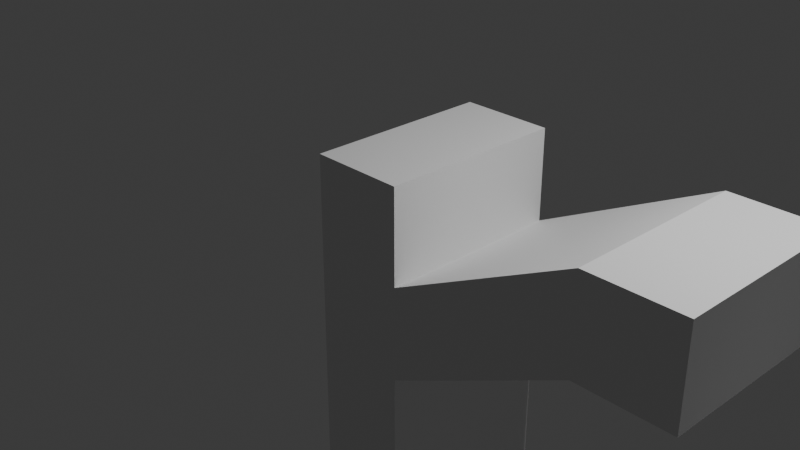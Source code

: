 # Source: rpa_intro_reel.blend  (saved by Blender 4.5.61; exported with 4.5.12 LTS)
import bpy
from mathutils import Matrix  # noqa: F401  (used for matrix-valued properties, if any)

bpy.ops.wm.read_factory_settings(use_empty=True)
scene = bpy.context.scene
scene.name = 'Scene'

# ---- collections
col_collection = bpy.data.collections.new('Collection'); scene.collection.children.link(col_collection)

# ---- materials (node trees are filled in below, after node groups)
mat_material = bpy.data.materials.new('Material')
mat_material.alpha_threshold = 0.0
mat_material.roughness = 0.5
mat_material.line_color = (0.0, 0.0, 0.0, 1.0)

# ---- material node trees
mat_material.use_nodes = True; mat_material.node_tree.nodes.clear()
_N = mat_material.node_tree.nodes; _L = mat_material.node_tree.links
n0 = _N.new('ShaderNodeOutputMaterial'); n0.name = 'Material Output'; n0.location = (200, 100)
n1 = _N.new('ShaderNodeBsdfPrincipled'); n1.name = 'Principled BSDF'; n1.location = (-200, 100)
n1.inputs[3].default_value = 1.45
_L.new(n1.outputs[0], n0.inputs[0])
n0.is_active_output = True

# ---- world
world_world = bpy.data.worlds.new('World'); scene.world = world_world
world_world.use_nodes = True; world_world.node_tree.nodes.clear()
_N = world_world.node_tree.nodes; _L = world_world.node_tree.links
n0 = _N.new('ShaderNodeOutputWorld'); n0.name = 'World Output'; n0.location = (200, 100)
n1 = _N.new('ShaderNodeBackground'); n1.name = 'Background'; n1.location = (-200, 100)
n1.inputs[0].default_value = (0.05088, 0.05088, 0.05088, 1.0)
_L.new(n1.outputs[0], n0.inputs[0])
n0.is_active_output = True
world_world.color = (0.05088, 0.05088, 0.05088)
world_world.sun_shadow_jitter_overblur = 0.0

# ---- cameras
cam_camera = bpy.data.cameras.new('Camera')
cam_camera.clip_end = 100.0
cam_camera.ortho_scale = 7.314

# ---- lights
light_light = bpy.data.lights.new('Light', 'POINT')
light_light.energy = 1000.0
light_light.shadow_soft_size = 0.1

# ---- meshes
me_cube = bpy.data.meshes.new('Cube')
me_cube.from_pydata([(1.0, 1.0, 1.0), (1.0, 1.0, -1.0), (1.0, -1.0, 1.0), (1.0, -1.0, -1.0), (1.0, 1.0, -1.0), (1.0, -1.0, -1.0), (1.0, 1.0, -1.0), (1.0, -1.0, -1.0), (1.0, 1.0, -4.0), (1.0, -1.0, -4.0), (1.0, -1.0, -2.5), (1.0, 1.0, -2.5), (1.0, 1.0, 0.0), (1.0, -1.0, 0.0), (3.0, 1.0, 1.0), (3.0, 1.0, 0.0), (3.0, -1.0, 1.0), (3.0, -1.0, 0.0), (4.0, 1.0, 1.0), (4.0, 1.0, 0.0), (4.0, -1.0, 1.0), (4.0, -1.0, 0.0), (2.0, -1.0, -0.5), (2.0, -1.0, 0.5), (2.0, 1.0, 0.5), (2.0, 1.0, -0.5), (0.0, 1.0, -1.0), (0.0, -1.0, 1.0), (0.0, -1.0, -1.0), (0.0, 1.0, 1.0), (0.0, 1.0, -1.0), (0.0, -1.0, -1.0), (0.0, 1.0, -1.0), (0.0, -1.0, -1.0), (0.0, 1.0, -4.0), (0.0, -1.0, -4.0), (0.0, -1.0, -2.5), (0.0, 1.0, -2.5), (0.0, 1.0, 0.0), (0.0, -1.0, 0.0)], [], [(12, 0, 2, 13), (38, 29, 0, 12), (30, 4, 6, 32), (1, 3, 5, 4), (26, 1, 4, 30), (11, 10, 9, 8), (4, 5, 7, 6), (34, 8, 9, 35), (37, 11, 8, 34), (32, 6, 11, 37), (6, 7, 10, 11), (26, 38, 12, 1), (23, 22, 17, 16), (17, 15, 19, 21), (25, 24, 14, 15), (22, 25, 15, 17), (24, 23, 16, 14), (19, 18, 20, 21), (15, 14, 18, 19), (14, 16, 20, 18), (16, 17, 21, 20), (12, 13, 23, 24), (3, 1, 25, 22), (1, 12, 24, 25), (13, 3, 22, 23), (3, 13, 39, 28), (7, 33, 36, 10), (10, 36, 35, 9), (5, 31, 33, 7), (3, 28, 31, 5), (28, 39, 27, 29, 38, 26, 30, 32, 37, 34, 35, 36, 33, 31), (13, 2, 27, 39), (0, 29, 27, 2)])
_uv = me_cube.uv_layers.new(name='UVMap')
_uv.uv.foreach_set('vector', [0.5, 0.5, 0.625, 0.5, 0.625, 0.75, 0.5, 0.75, 0.5, 0.375, 0.625, 0.375, 0.625, 0.5, 0.5, 0.5, 0.375, 0.375, 0.375, 0.5, 0.375, 0.5, 0.375, 0.375, 0.375, 0.5, 0.375, 0.75, 0.375, 0.75, 0.375, 0.5, 0.375, 0.375, 0.375, 0.5, 0.375, 0.5, 0.375, 0.375, 0.375, 0.5, 0.375, 0.75, 0.375, 0.75, 0.375, 0.5, 0.375, 0.5, 0.375, 0.75, 0.375, 0.75, 0.375, 0.5, 0.25, 0.5, 0.375, 0.5, 0.375, 0.75, 0.25, 0.75, 0.375, 0.375, 0.375, 0.5, 0.375, 0.5, 0.375, 0.375, 0.375, 0.375, 0.375, 0.5, 0.375, 0.5, 0.375, 0.375, 0.375, 0.5, 0.375, 0.75, 0.375, 0.75, 0.375, 0.5, 0.375, 0.375, 0.5, 0.375, 0.5, 0.5, 0.375, 0.5, 0.5, 0.75, 0.375, 0.75, 0.375, 0.75, 0.5, 0.75, 0.375, 0.75, 0.375, 0.5, 0.375, 0.5, 0.375, 0.75, 0.375, 0.5, 0.5, 0.5, 0.5, 0.5, 0.375, 0.5, 0.375, 0.75, 0.375, 0.5, 0.375, 0.5, 0.375, 0.75, 0.5, 0.5, 0.5, 0.75, 0.5, 0.75, 0.5, 0.5, 0.375, 0.5, 0.5, 0.5, 0.5, 0.75, 0.375, 0.75, 0.375, 0.5, 0.5, 0.5, 0.5, 0.5, 0.375, 0.5, 0.5, 0.5, 0.5, 0.75, 0.5, 0.75, 0.5, 0.5, 0.5, 0.75, 0.375, 0.75, 0.375, 0.75, 0.5, 0.75, 0.5, 0.5, 0.5, 0.75, 0.5, 0.75, 0.5, 0.5, 0.375, 0.75, 0.375, 0.5, 0.375, 0.5, 0.375, 0.75, 0.375, 0.5, 0.5, 0.5, 0.5, 0.5, 0.375, 0.5, 0.5, 0.75, 0.375, 0.75, 0.375, 0.75, 0.5, 0.75, 0.375, 0.75, 0.5, 0.75, 0.5, 0.875, 0.375, 0.875, 0.375, 0.75, 0.375, 0.875, 0.375, 0.875, 0.375, 0.75, 0.375, 0.75, 0.375, 0.875, 0.375, 0.875, 0.375, 0.75, 0.375, 0.75, 0.375, 0.875, 0.375, 0.875, 0.375, 0.75, 0.375, 0.75, 0.375, 0.875, 0.375, 0.875, 0.375, 0.75, 0.375, 0.875, 0.5, 0.875, 0.75, 0.75, 0.625, 0.375, 0.5, 0.375, 0.375, 0.375, 0.375, 0.375, 0.375, 0.375, 0.375, 0.375, 0.25, 0.5, 0.375, 0.875, 0.375, 0.875, 0.375, 0.875, 0.375, 0.875, 0.5, 0.75, 0.625, 0.75, 0.625, 0.875, 0.5, 0.875, 0.625, 0.5, 0.75, 0.5, 0.75, 0.75, 0.625, 0.75])
me_cube.materials.append(mat_material)
me_cube.use_mirror_vertex_groups = False
me_cube.update()
me_cube_001 = bpy.data.meshes.new('Cube.001')
me_cube_001.from_pydata([(1.0, 1.0, 1.0), (1.0, 1.0, -1.0), (1.0, -1.0, 1.0), (1.0, -1.0, -1.0), (1.0, 1.0, -1.0), (1.0, -1.0, -1.0), (1.0, 1.0, -1.0), (1.0, -1.0, -1.0), (1.0, 1.0, -4.0), (1.0, -1.0, -4.0), (1.0, -1.0, -2.5), (1.0, 1.0, -2.5), (1.0, 1.0, 0.0), (1.0, -1.0, 0.0), (3.0, 1.0, 1.0), (3.0, 1.0, 0.0), (3.0, -1.0, 1.0), (3.0, -1.0, 0.0), (4.0, 1.0, 1.0), (4.0, 1.0, 0.0), (4.0, -1.0, 1.0), (4.0, -1.0, 0.0), (2.0, -1.0, -0.5), (2.0, -1.0, 0.5), (2.0, 1.0, 0.5), (2.0, 1.0, -0.5), (0.0, 1.0, -1.0), (0.0, -1.0, 1.0), (0.0, -1.0, -1.0), (0.0, 1.0, 1.0), (0.0, 1.0, -1.0), (0.0, -1.0, -1.0), (0.0, 1.0, -1.0), (0.0, -1.0, -1.0), (0.0, 1.0, -4.0), (0.0, -1.0, -4.0), (0.0, -1.0, -2.5), (0.0, 1.0, -2.5), (0.0, 1.0, 0.0), (0.0, -1.0, 0.0), (5.0, 1.0, 1.0), (5.0, 1.0, 0.0), (5.0, -1.0, 1.0), (5.0, -1.0, 0.0), (7.0, 1.0, 0.0), (7.142, 1.0, -1.0), (7.0, -1.0, 0.0), (7.142, -1.0, -1.0), (6.032, 1.0, -0.5), (6.032, -1.0, -0.5), (6.0, 1.0, 0.5), (6.0, -1.0, 0.5), (7.0, 1.0, 0.0), (7.142, 1.0, -1.0), (7.0, -1.0, 0.0), (7.142, -1.0, -1.0), (0.0, -1.0, -7.0), (1.0, -1.0, -7.0), (1.0, 1.0, -7.0), (0.0, 1.0, -7.0), (0.0, -1.0, -5.0), (0.0, -1.0, -6.0), (1.0, -1.0, -6.0), (1.0, -1.0, -5.0), (1.0, 1.0, -5.0), (1.0, 1.0, -6.0), (0.0, 1.0, -6.0), (0.0, 1.0, -5.0), (0.0, -1.0, -8.0), (1.0, -1.0, -8.0), (1.0, 1.0, -8.0), (0.0, 1.0, -8.0), (0.0, -1.0, -9.0), (1.0, -1.0, -9.0), (1.0, 1.0, -9.0), (0.0, 1.0, -9.0), (1.0, -1.0, -3.25), (1.0, 1.0, -3.25), (0.0, -1.0, -3.25), (0.0, 1.0, -3.25), (3.0, -1.0, -5.0), (3.0, 1.0, -5.0), (3.0, -1.0, -4.25), (3.0, 1.0, -4.25), (5.0, -1.0, -5.0), (5.0, 1.0, -5.0), (5.0, -1.0, -4.25), (5.0, 1.0, -4.25), (4.0, -1.0, -5.0), (4.0, -1.0, -4.25), (4.0, 1.0, -4.25), (4.0, 1.0, -5.0), (7.0, -1.0, -4.0), (7.0, 1.0, -4.0), (7.142, -1.0, -3.25), (7.142, 1.0, -3.25), (6.032, 1.0, -3.75), (6.0, 1.0, -4.5), (6.0, -1.0, -4.5), (6.032, -1.0, -3.75), (6.35, 1.0, -2.125), (7.35, 1.0, -2.125), (7.35, -1.0, -2.125), (6.35, -1.0, -2.125), (6.35, 1.0, -1.312), (7.35, 1.0, -1.562), (7.35, -1.0, -1.562), (6.35, -1.0, -1.312), (7.35, -1.0, -1.562), (7.35, 1.0, -1.562), (6.35, 1.0, -2.938), (7.35, 1.0, -2.688), (7.35, -1.0, -2.688), (6.35, -1.0, -2.938)], [], [(12, 0, 2, 13), (38, 29, 0, 12), (30, 4, 6, 32), (1, 3, 5, 4), (26, 1, 4, 30), (77, 76, 82, 83), (4, 5, 7, 6), (62, 61, 56, 57), (79, 77, 8, 34), (32, 6, 11, 37), (6, 7, 10, 11), (26, 38, 12, 1), (23, 22, 17, 16), (17, 15, 19, 21), (25, 24, 14, 15), (22, 25, 15, 17), (24, 23, 16, 14), (21, 19, 41, 43), (15, 14, 18, 19), (14, 16, 20, 18), (16, 17, 21, 20), (12, 13, 23, 24), (3, 1, 25, 22), (1, 12, 24, 25), (13, 3, 22, 23), (3, 13, 39, 28), (7, 33, 36, 10), (76, 78, 35, 9), (5, 31, 33, 7), (3, 28, 31, 5), (78, 79, 34, 35), (13, 2, 27, 39), (0, 29, 27, 2), (19, 18, 40, 41), (18, 20, 42, 40), (20, 21, 43, 42), (45, 44, 52, 53), (48, 50, 44, 45), (50, 51, 46, 44), (51, 49, 47, 46), (42, 43, 49, 51), (40, 42, 51, 50), (41, 40, 50, 48), (43, 41, 48, 49), (53, 52, 54, 55), (44, 46, 54, 52), (46, 47, 55, 54), (47, 45, 53, 55), (56, 59, 71, 68), (66, 65, 58, 59), (61, 66, 59, 56), (65, 62, 57, 58), (8, 9, 63, 64), (64, 63, 62, 65), (35, 34, 67, 60), (60, 67, 66, 61), (34, 8, 64, 67), (67, 64, 65, 66), (9, 35, 60, 63), (63, 60, 61, 62), (68, 71, 75, 72), (58, 57, 69, 70), (59, 58, 70, 71), (57, 56, 68, 69), (75, 74, 73, 72), (70, 69, 73, 74), (71, 70, 74, 75), (69, 68, 72, 73), (28, 39, 27, 29, 38, 26, 30, 32, 37, 79, 78, 36, 33, 31), (10, 36, 78, 76), (37, 11, 77, 79), (11, 10, 76, 77), (89, 88, 84, 86), (76, 9, 80, 82), (8, 77, 83, 81), (9, 8, 81, 80), (97, 96, 95, 93), (91, 90, 87, 85), (88, 91, 85, 84), (90, 89, 86, 87), (83, 82, 89, 90), (80, 81, 91, 88), (81, 83, 90, 91), (82, 80, 88, 89), (95, 94, 92, 93), (98, 97, 93, 92), (99, 98, 92, 94), (86, 84, 98, 99), (87, 86, 99, 96), (84, 85, 97, 98), (85, 87, 96, 97), (111, 95, 96, 110), (112, 113, 99, 94), (110, 96, 99, 113), (104, 100, 103, 107), (106, 107, 103, 102), (105, 101, 100, 104), (108, 109, 101, 102), (112, 111, 101, 102), (45, 105, 104, 48), (47, 49, 107, 106), (48, 104, 107, 49), (55, 53, 109, 108), (94, 95, 111, 112), (100, 110, 113, 103), (102, 103, 113, 112), (101, 111, 110, 100)])
_uv = me_cube_001.uv_layers.new(name='UVMap')
_uv.uv.foreach_set('vector', [0.5, 0.5, 0.625, 0.5, 0.625, 0.75, 0.5, 0.75, 0.5, 0.375, 0.625, 0.375, 0.625, 0.5, 0.5, 0.5, 0.375, 0.375, 0.375, 0.5, 0.375, 0.5, 0.375, 0.375, 0.375, 0.5, 0.375, 0.75, 0.375, 0.75, 0.375, 0.5, 0.375, 0.375, 0.375, 0.5, 0.375, 0.5, 0.375, 0.375, 0.375, 0.5, 0.375, 0.75, 0.375, 0.75, 0.375, 0.5, 0.375, 0.5, 0.375, 0.75, 0.375, 0.75, 0.375, 0.5, 0.375, 0.75, 0.375, 0.875, 0.375, 0.875, 0.375, 0.75, 0.375, 0.375, 0.375, 0.5, 0.375, 0.5, 0.375, 0.375, 0.375, 0.375, 0.375, 0.5, 0.375, 0.5, 0.375, 0.375, 0.375, 0.5, 0.375, 0.75, 0.375, 0.75, 0.375, 0.5, 0.375, 0.375, 0.5, 0.375, 0.5, 0.5, 0.375, 0.5, 0.5, 0.75, 0.375, 0.75, 0.375, 0.75, 0.5, 0.75, 0.375, 0.75, 0.375, 0.5, 0.375, 0.5, 0.375, 0.75, 0.375, 0.5, 0.5, 0.5, 0.5, 0.5, 0.375, 0.5, 0.375, 0.75, 0.375, 0.5, 0.375, 0.5, 0.375, 0.75, 0.5, 0.5, 0.5, 0.75, 0.5, 0.75, 0.5, 0.5, 0.375, 0.75, 0.375, 0.5, 0.375, 0.5, 0.375, 0.75, 0.375, 0.5, 0.5, 0.5, 0.5, 0.5, 0.375, 0.5, 0.5, 0.5, 0.5, 0.75, 0.5, 0.75, 0.5, 0.5, 0.5, 0.75, 0.375, 0.75, 0.375, 0.75, 0.5, 0.75, 0.5, 0.5, 0.5, 0.75, 0.5, 0.75, 0.5, 0.5, 0.375, 0.75, 0.375, 0.5, 0.375, 0.5, 0.375, 0.75, 0.375, 0.5, 0.5, 0.5, 0.5, 0.5, 0.375, 0.5, 0.5, 0.75, 0.375, 0.75, 0.375, 0.75, 0.5, 0.75, 0.375, 0.75, 0.5, 0.75, 0.5, 0.875, 0.375, 0.875, 0.375, 0.75, 0.375, 0.875, 0.375, 0.875, 0.375, 0.75, 0.375, 0.75, 0.375, 0.875, 0.375, 0.875, 0.375, 0.75, 0.375, 0.875, 0.375, 0.875, 0.375, 0.875, 0.375, 0.875, 0.375, 0.75, 0.375, 0.875, 0.375, 0.875, 0.375, 0.75, 0.375, 0.875, 0.3125, 0.4375, 0.25, 0.5, 0.375, 0.875, 0.5, 0.75, 0.625, 0.75, 0.625, 0.875, 0.5, 0.875, 0.625, 0.5, 0.75, 0.5, 0.75, 0.75, 0.625, 0.75, 0.375, 0.5, 0.5, 0.5, 0.5, 0.5, 0.375, 0.5, 0.5, 0.5, 0.5, 0.75, 0.5, 0.75, 0.5, 0.5, 0.5, 0.75, 0.375, 0.75, 0.375, 0.75, 0.5, 0.75, 0.375, 0.5, 0.5, 0.5, 0.5, 0.5, 0.375, 0.5, 0.375, 0.5, 0.5, 0.5, 0.5, 0.5, 0.375, 0.5, 0.5, 0.5, 0.5, 0.75, 0.5, 0.75, 0.5, 0.5, 0.5, 0.75, 0.375, 0.75, 0.375, 0.75, 0.5, 0.75, 0.5, 0.75, 0.375, 0.75, 0.375, 0.75, 0.5, 0.75, 0.5, 0.5, 0.5, 0.75, 0.5, 0.75, 0.5, 0.5, 0.375, 0.5, 0.5, 0.5, 0.5, 0.5, 0.375, 0.5, 0.375, 0.75, 0.375, 0.5, 0.375, 0.5, 0.375, 0.75, 0.375, 0.5, 0.5, 0.5, 0.5, 0.75, 0.375, 0.75, 0.5, 0.5, 0.5, 0.75, 0.5, 0.75, 0.5, 0.5, 0.5, 0.75, 0.375, 0.75, 0.375, 0.75, 0.5, 0.75, 0.375, 0.75, 0.375, 0.5, 0.375, 0.5, 0.375, 0.75, 0.375, 0.875, 0.25, 0.5, 0.25, 0.5, 0.375, 0.875, 0.375, 0.375, 0.375, 0.5, 0.375, 0.5, 0.375, 0.375, 0.375, 0.875, 0.25, 0.5, 0.25, 0.5, 0.375, 0.875, 0.375, 0.5, 0.375, 0.75, 0.375, 0.75, 0.375, 0.5, 0.375, 0.5, 0.375, 0.75, 0.375, 0.75, 0.375, 0.5, 0.375, 0.5, 0.375, 0.75, 0.375, 0.75, 0.375, 0.5, 0.375, 0.875, 0.25, 0.5, 0.25, 0.5, 0.375, 0.875, 0.375, 0.875, 0.25, 0.5, 0.25, 0.5, 0.375, 0.875, 0.375, 0.375, 0.375, 0.5, 0.375, 0.5, 0.375, 0.375, 0.375, 0.375, 0.375, 0.5, 0.375, 0.5, 0.375, 0.375, 0.375, 0.75, 0.375, 0.875, 0.375, 0.875, 0.375, 0.75, 0.375, 0.75, 0.375, 0.875, 0.375, 0.875, 0.375, 0.75, 0.375, 0.875, 0.25, 0.5, 0.25, 0.5, 0.375, 0.875, 0.375, 0.5, 0.375, 0.75, 0.375, 0.75, 0.375, 0.5, 0.375, 0.375, 0.375, 0.5, 0.375, 0.5, 0.375, 0.375, 0.375, 0.75, 0.375, 0.875, 0.375, 0.875, 0.375, 0.75, 0.25, 0.5, 0.375, 0.5, 0.375, 0.75, 0.25, 0.75, 0.375, 0.5, 0.375, 0.75, 0.375, 0.75, 0.375, 0.5, 0.375, 0.375, 0.375, 0.5, 0.375, 0.5, 0.375, 0.375, 0.375, 0.75, 0.375, 0.875, 0.375, 0.875, 0.375, 0.75, 0.375, 0.875, 0.5, 0.875, 0.75, 0.75, 0.625, 0.375, 0.5, 0.375, 0.375, 0.375, 0.375, 0.375, 0.375, 0.375, 0.375, 0.375, 0.3125, 0.4375, 0.375, 0.875, 0.375, 0.875, 0.375, 0.875, 0.375, 0.875, 0.375, 0.75, 0.375, 0.875, 0.375, 0.875, 0.375, 0.75, 0.375, 0.375, 0.375, 0.5, 0.375, 0.5, 0.375, 0.375, 0.375, 0.5, 0.375, 0.75, 0.375, 0.75, 0.375, 0.5, 0.375, 0.75, 0.375, 0.75, 0.375, 0.75, 0.375, 0.75, 0.375, 0.75, 0.375, 0.75, 0.375, 0.75, 0.375, 0.75, 0.375, 0.5, 0.375, 0.5, 0.375, 0.5, 0.375, 0.5, 0.375, 0.75, 0.375, 0.5, 0.375, 0.5, 0.375, 0.75, 0.375, 0.5, 0.375, 0.5, 0.375, 0.5, 0.375, 0.5, 0.375, 0.5, 0.375, 0.5, 0.375, 0.5, 0.375, 0.5, 0.375, 0.75, 0.375, 0.5, 0.375, 0.5, 0.375, 0.75, 0.375, 0.5, 0.375, 0.75, 0.375, 0.75, 0.375, 0.5, 0.375, 0.5, 0.375, 0.75, 0.375, 0.75, 0.375, 0.5, 0.375, 0.75, 0.375, 0.5, 0.375, 0.5, 0.375, 0.75, 0.375, 0.5, 0.375, 0.5, 0.375, 0.5, 0.375, 0.5, 0.375, 0.75, 0.375, 0.75, 0.375, 0.75, 0.375, 0.75, 0.375, 0.5, 0.375, 0.75, 0.375, 0.75, 0.375, 0.5, 0.375, 0.75, 0.375, 0.5, 0.375, 0.5, 0.375, 0.75, 0.375, 0.75, 0.375, 0.75, 0.375, 0.75, 0.375, 0.75, 0.375, 0.75, 0.375, 0.75, 0.375, 0.75, 0.375, 0.75, 0.375, 0.5, 0.375, 0.75, 0.375, 0.75, 0.375, 0.5, 0.375, 0.75, 0.375, 0.5, 0.375, 0.5, 0.375, 0.75, 0.375, 0.5, 0.375, 0.5, 0.375, 0.5, 0.375, 0.5, 0.375, 0.5, 0.375, 0.5, 0.375, 0.5, 0.375, 0.5, 0.375, 0.75, 0.375, 0.75, 0.375, 0.75, 0.375, 0.75, 0.375, 0.5, 0.375, 0.5, 0.375, 0.75, 0.375, 0.75, 0.375, 0.5, 0.375, 0.5, 0.375, 0.75, 0.375, 0.75, 0.375, 0.75, 0.375, 0.75, 0.375, 0.75, 0.375, 0.75, 0.375, 0.5, 0.375, 0.5, 0.375, 0.5, 0.375, 0.5, 0.1875, 0.375, 0.1875, 0.25, 0.0, 0.0, 0.0, 0.0, 0.375, 0.75, 0.1875, 0.25, 0.0, 0.0, 0.375, 0.75, 0.375, 0.5, 0.375, 0.5, 0.375, 0.5, 0.375, 0.5, 0.375, 0.75, 0.375, 0.75, 0.375, 0.75, 0.375, 0.75, 0.375, 0.5, 0.375, 0.5, 0.375, 0.75, 0.375, 0.75, 0.375, 0.75, 0.375, 0.5, 0.1875, 0.25, 0.1875, 0.375, 0.375, 0.75, 0.375, 0.5, 0.1875, 0.25, 0.375, 0.75, 0.375, 0.5, 0.375, 0.5, 0.375, 0.75, 0.375, 0.75, 0.375, 0.75, 0.375, 0.75, 0.375, 0.75, 0.375, 0.75, 0.375, 0.5, 0.375, 0.5, 0.375, 0.5, 0.375, 0.5])
me_cube_001.materials.append(mat_material)
me_cube_001.use_mirror_vertex_groups = False
me_cube_001.update()
me_cube_004 = bpy.data.meshes.new('Cube.004')
me_cube_004.from_pydata([(1.0, -1.0, -1.0), (1.0, -1.0, 1.0), (1.0, 1.0, -1.0), (1.0, 1.0, 1.0), (0.0, 1.0, -1.0), (0.0, 1.0, 1.0), (0.0, -1.0, -1.0), (0.0, -1.0, 1.0), (1.0, -1.0, -5.0), (1.0, 1.0, -5.0), (0.0, -1.0, -5.0), (0.0, 1.0, -5.0), (1.0, 1.0, -2.333), (1.0, 1.0, -3.667), (0.0, 1.0, -3.667), (0.0, 1.0, -2.333), (1.0, -1.0, -2.333), (1.0, -1.0, -3.667), (0.0, -1.0, -3.667), (0.0, -1.0, -2.333), (0.0, 1.0, -1.667), (0.0, -1.0, -1.667), (1.0, 1.0, -1.667), (1.0, -1.0, -1.667), (1.0, 1.0, -4.333), (1.0, -1.0, -4.333), (0.0, 1.0, -4.333), (0.0, -1.0, -4.333), (-4.5, 1.0, -1.5), (-4.5, 1.0, -2.167), (-4.5, -1.0, -2.167), (-4.5, -1.0, -1.5), (-1.0, -1.0, -1.0), (-2.0, -1.0, -1.0), (-3.0, -1.0, -1.0), (-4.0, -1.0, -1.0), (-4.0, -1.0, -1.667), (-3.0, -1.0, -1.667), (-2.0, -1.0, -1.667), (-1.0, -1.0, -1.667), (-1.0, 1.0, -1.667), (-2.0, 1.0, -1.667), (-3.0, 1.0, -1.667), (-4.0, 1.0, -1.667), (-4.0, 1.0, -1.0), (-3.0, 1.0, -1.0), (-2.0, 1.0, -1.0), (-1.0, 1.0, -1.0), (-1.0, -1.0, -4.333), (-2.0, -1.0, -4.333), (-3.0, -1.0, -4.333), (-4.0, -1.0, -4.333), (-4.0, -1.0, -5.0), (-3.0, -1.0, -5.0), (-2.0, -1.0, -5.0), (-1.0, -1.0, -5.0), (-4.0, 1.0, -5.0), (-3.0, 1.0, -5.0), (-2.0, 1.0, -5.0), (-1.0, 1.0, -5.0), (-4.0, 1.0, -4.333), (-3.0, 1.0, -4.333), (-2.0, 1.0, -4.333), (-1.0, 1.0, -4.333), (-4.5, -1.0, -3.833), (-4.5, -1.0, -4.5), (-4.5, 1.0, -4.5), (-4.5, 1.0, -3.833), (-5.0, -1.0, -3.333), (-5.0, -1.0, -4.0), (-5.0, 1.0, -4.0), (-5.0, 1.0, -3.333), (-5.0, 1.0, -2.0), (-5.0, 1.0, -2.667), (-5.0, -1.0, -2.667), (-5.0, -1.0, -2.0), (-5.5, -1.0, -2.667), (-5.5, 1.0, -2.667), (-5.5, 1.0, -3.333), (-5.5, -1.0, -3.333), (-4.75, -1.0, -3.583), (-4.75, -1.0, -4.25), (-4.75, 1.0, -4.25), (-4.75, 1.0, -3.583), (-4.75, 1.0, -1.75), (-4.75, -1.0, -1.75), (-4.75, -1.0, -2.417), (-4.75, 1.0, -2.417), (-3.5, -1.0, -1.0), (-3.5, -1.0, -1.667), (-3.5, 1.0, -1.667), (-3.5, 1.0, -1.0), (-3.5, -1.0, -4.333), (-3.5, -1.0, -5.0), (-3.5, 1.0, -5.0), (-3.5, 1.0, -4.333), (-3.75, -1.0, -4.333), (-3.75, -1.0, -5.0), (-3.75, 1.0, -5.0), (-3.75, 1.0, -4.333), (-3.75, -1.0, -1.0), (-3.75, 1.0, -1.667), (-3.75, -1.0, -1.667), (-3.75, 1.0, -1.0), (-3.812, 1.0, -1.854), (-4.125, 1.0, -2.042), (-4.438, 1.0, -2.229), (-3.812, -1.0, -1.854), (-4.125, -1.0, -2.042), (-4.438, -1.0, -2.229), (-3.812, 1.0, -4.146), (-4.125, 1.0, -3.958), (-4.438, 1.0, -3.771), (-3.812, -1.0, -4.146), (-4.125, -1.0, -3.958), (-4.438, -1.0, -3.771), (1.0, 1.0, 0.3333), (1.0, 1.0, -0.3333), (1.0, -1.0, 0.3333), (1.0, -1.0, -0.3333), (0.0, -1.0, 0.3333), (0.0, -1.0, -0.3333), (0.0, 1.0, 0.3333), (0.0, 1.0, -0.3333), (0.0, 1.0, 2.0), (1.0, 1.0, 2.0), (1.0, -1.0, 2.0), (0.0, -1.0, 2.0), (1.0, -1.0, 1.5), (0.0, -1.0, 1.5), (1.0, 1.0, 1.5), (0.0, 1.0, 1.5)], [], [(122, 5, 3, 116), (116, 3, 1, 118), (26, 24, 9, 11), (129, 128, 126, 127), (118, 1, 7, 120), (11, 9, 8, 10), (24, 25, 8, 9), (25, 27, 10, 8), (23, 21, 19, 16), (16, 19, 18, 17), (21, 20, 15, 19), (19, 15, 14, 18), (22, 23, 16, 12), (12, 16, 17, 13), (20, 22, 12, 15), (15, 12, 13, 14), (4, 2, 22, 20), (2, 0, 23, 22), (0, 6, 21, 23), (17, 18, 27, 25), (18, 14, 26, 27), (13, 17, 25, 24), (14, 13, 24, 26), (44, 43, 29, 28), (121, 123, 4, 6), (35, 44, 28, 31), (36, 35, 31, 30), (20, 21, 39, 40), (40, 39, 38, 41), (41, 38, 37, 42), (6, 4, 47, 32), (32, 47, 46, 33), (33, 46, 45, 34), (100, 103, 44, 35), (4, 20, 40, 47), (47, 40, 41, 46), (46, 41, 42, 45), (103, 101, 43, 44), (21, 6, 32, 39), (39, 32, 33, 38), (38, 33, 34, 37), (102, 100, 35, 36), (27, 26, 63, 48), (48, 63, 62, 49), (49, 62, 61, 50), (26, 11, 59, 63), (63, 59, 58, 62), (62, 58, 57, 61), (99, 98, 56, 60), (11, 10, 55, 59), (59, 55, 54, 58), (58, 54, 53, 57), (98, 97, 52, 56), (10, 27, 48, 55), (55, 48, 49, 54), (54, 49, 50, 53), (97, 96, 51, 52), (52, 51, 64, 65), (56, 52, 65, 66), (60, 56, 66, 67), (81, 80, 68, 69), (83, 82, 70, 71), (82, 81, 69, 70), (86, 74, 68, 80), (85, 84, 72, 75), (86, 85, 75, 74), (84, 87, 73, 72), (74, 75, 76), (72, 77, 76, 75), (71, 73, 77, 78), (68, 74, 76, 79), (72, 73, 77), (66, 65, 81, 82), (67, 66, 82, 83), (65, 64, 80, 81), (28, 29, 87, 84), (30, 31, 85, 86), (31, 28, 84, 85), (71, 70, 78), (68, 79, 69), (69, 79, 78, 70), (76, 77, 78, 79), (87, 83, 71, 73), (37, 34, 88, 89), (45, 42, 90, 91), (34, 45, 91, 88), (42, 37, 89, 90), (53, 50, 92, 93), (57, 53, 93, 94), (61, 57, 94, 95), (50, 61, 95, 92), (93, 92, 96, 97), (94, 93, 97, 98), (95, 94, 98, 99), (104, 90, 89, 107), (89, 88, 100, 102), (91, 90, 101, 103), (88, 91, 103, 100), (112, 83, 80, 115), (29, 43, 101, 90, 104, 105, 106, 87), (67, 83, 112, 111, 110, 95, 99, 60), (96, 92, 113, 114, 115, 80, 64, 51), (86, 80, 83, 87), (30, 86, 109, 108, 107, 89, 102, 36), (87, 106, 109, 86), (106, 105, 108, 109), (105, 104, 107, 108), (95, 110, 113, 92), (110, 111, 114, 113), (111, 112, 115, 114), (7, 5, 122, 120), (120, 122, 123, 121), (0, 119, 121, 6), (119, 118, 120, 121), (2, 117, 119, 0), (117, 116, 118, 119), (4, 123, 117, 2), (123, 122, 116, 117), (125, 124, 127, 126), (128, 130, 125, 126), (131, 129, 127, 124), (130, 131, 124, 125), (3, 5, 131, 130), (5, 7, 129, 131), (1, 3, 130, 128), (7, 1, 128, 129)])
_uv = me_cube_004.uv_layers.new(name='UVMap')
_uv.uv.foreach_set('vector', [0.5417, 0.375, 0.625, 0.375, 0.625, 0.5, 0.5417, 0.5, 0.5417, 0.5, 0.625, 0.5, 0.625, 0.75, 0.5417, 0.75, 0.375, 0.375, 0.375, 0.5, 0.375, 0.5, 0.375, 0.375, 0.625, 0.875, 0.625, 0.75, 0.625, 0.75, 0.625, 0.875, 0.5417, 0.75, 0.625, 0.75, 0.625, 0.875, 0.5417, 0.875, 0.25, 0.5, 0.375, 0.5, 0.375, 0.75, 0.25, 0.75, 0.375, 0.5, 0.375, 0.75, 0.375, 0.75, 0.375, 0.5, 0.375, 0.75, 0.375, 0.875, 0.375, 0.875, 0.375, 0.75, 0.375, 0.75, 0.375, 0.875, 0.375, 0.875, 0.375, 0.75, 0.375, 0.75, 0.375, 0.875, 0.375, 0.875, 0.375, 0.75, 0.0, 0.0, 0.0, 0.0, 0.0, 0.0, 0.0, 0.0, 0.0, 0.0, 0.0, 0.0, 0.0, 0.0, 0.0, 0.0, 0.375, 0.5, 0.375, 0.75, 0.375, 0.75, 0.375, 0.5, 0.375, 0.5, 0.375, 0.75, 0.375, 0.75, 0.375, 0.5, 0.375, 0.375, 0.375, 0.5, 0.375, 0.5, 0.375, 0.375, 0.375, 0.375, 0.375, 0.5, 0.375, 0.5, 0.375, 0.375, 0.375, 0.375, 0.375, 0.5, 0.375, 0.5, 0.375, 0.375, 0.375, 0.5, 0.375, 0.75, 0.375, 0.75, 0.375, 0.5, 0.375, 0.75, 0.375, 0.875, 0.375, 0.875, 0.375, 0.75, 0.375, 0.75, 0.375, 0.875, 0.375, 0.875, 0.375, 0.75, 0.0, 0.0, 0.0, 0.0, 0.0, 0.0, 0.0, 0.0, 0.375, 0.5, 0.375, 0.75, 0.375, 0.75, 0.375, 0.5, 0.375, 0.375, 0.375, 0.5, 0.375, 0.5, 0.375, 0.375, 0.375, 0.375, 0.375, 0.375, 0.375, 0.375, 0.375, 0.375, 0.4583, 0.875, 0.4583, 0.375, 0.375, 0.375, 0.375, 0.875, 0.375, 0.875, 0.375, 0.375, 0.375, 0.375, 0.375, 0.875, 0.375, 0.875, 0.375, 0.875, 0.375, 0.875, 0.375, 0.875, 0.0, 0.0, 0.0, 0.0, 0.0, 0.0, 0.0, 0.0, 0.0, 0.0, 0.0, 0.0, 0.0, 0.0, 0.0, 0.0, 0.0, 0.0, 0.0, 0.0, 0.0, 0.0, 0.0, 0.0, 0.375, 0.875, 0.375, 0.375, 0.375, 0.375, 0.375, 0.875, 0.375, 0.875, 0.375, 0.375, 0.375, 0.375, 0.375, 0.875, 0.375, 0.875, 0.375, 0.375, 0.375, 0.375, 0.375, 0.875, 0.375, 0.875, 0.375, 0.375, 0.375, 0.375, 0.375, 0.875, 0.375, 0.375, 0.375, 0.375, 0.375, 0.375, 0.375, 0.375, 0.375, 0.375, 0.375, 0.375, 0.375, 0.375, 0.375, 0.375, 0.375, 0.375, 0.375, 0.375, 0.375, 0.375, 0.375, 0.375, 0.375, 0.375, 0.375, 0.375, 0.375, 0.375, 0.375, 0.375, 0.375, 0.875, 0.375, 0.875, 0.375, 0.875, 0.375, 0.875, 0.375, 0.875, 0.375, 0.875, 0.375, 0.875, 0.375, 0.875, 0.375, 0.875, 0.375, 0.875, 0.375, 0.875, 0.375, 0.875, 0.375, 0.875, 0.375, 0.875, 0.375, 0.875, 0.375, 0.875, 0.0, 0.0, 0.0, 0.0, 0.0, 0.0, 0.0, 0.0, 0.0, 0.0, 0.0, 0.0, 0.0, 0.0, 0.0, 0.0, 0.0, 0.0, 0.0, 0.0, 0.0, 0.0, 0.0, 0.0, 0.375, 0.375, 0.375, 0.375, 0.375, 0.375, 0.375, 0.375, 0.375, 0.375, 0.375, 0.375, 0.375, 0.375, 0.375, 0.375, 0.375, 0.375, 0.375, 0.375, 0.375, 0.375, 0.375, 0.375, 0.375, 0.375, 0.375, 0.375, 0.375, 0.375, 0.375, 0.375, 0.25, 0.5, 0.25, 0.75, 0.25, 0.75, 0.25, 0.5, 0.25, 0.5, 0.25, 0.75, 0.25, 0.75, 0.25, 0.5, 0.25, 0.5, 0.25, 0.75, 0.25, 0.75, 0.25, 0.5, 0.25, 0.5, 0.25, 0.75, 0.25, 0.75, 0.25, 0.5, 0.375, 0.875, 0.375, 0.875, 0.375, 0.875, 0.375, 0.875, 0.375, 0.875, 0.375, 0.875, 0.375, 0.875, 0.375, 0.875, 0.375, 0.875, 0.375, 0.875, 0.375, 0.875, 0.375, 0.875, 0.375, 0.875, 0.375, 0.875, 0.375, 0.875, 0.375, 0.875, 0.375, 0.875, 0.375, 0.875, 0.375, 0.875, 0.375, 0.875, 0.25, 0.5, 0.25, 0.75, 0.25, 0.75, 0.25, 0.5, 0.375, 0.375, 0.375, 0.375, 0.375, 0.375, 0.375, 0.375, 0.375, 0.875, 0.375, 0.875, 0.375, 0.875, 0.375, 0.875, 0.375, 0.375, 0.375, 0.375, 0.375, 0.375, 0.375, 0.375, 0.25, 0.5, 0.25, 0.75, 0.25, 0.75, 0.25, 0.5, 0.375, 0.875, 0.375, 0.875, 0.0, 0.0, 0.375, 0.875, 0.375, 0.875, 0.375, 0.375, 0.375, 0.375, 0.375, 0.875, 0.375, 0.875, 0.375, 0.875, 0.375, 0.875, 0.375, 0.875, 0.375, 0.375, 0.375, 0.375, 0.375, 0.375, 0.375, 0.375, 0.0, 0.0, 0.375, 0.875, 0.0, 0.0, 0.375, 0.375, 0.0, 0.0, 0.0, 0.0, 0.375, 0.875, 0.0, 0.0, 0.0, 0.0, 0.0, 0.0, 0.0, 0.0, 0.0, 0.0, 0.0, 0.0, 0.0, 0.0, 0.0, 0.0, 0.375, 0.375, 0.0, 0.0, 0.0, 0.0, 0.25, 0.5, 0.25, 0.75, 0.25, 0.75, 0.25, 0.5, 0.375, 0.375, 0.375, 0.375, 0.375, 0.375, 0.375, 0.375, 0.375, 0.875, 0.375, 0.875, 0.375, 0.875, 0.375, 0.875, 0.375, 0.375, 0.375, 0.375, 0.375, 0.375, 0.375, 0.375, 0.375, 0.875, 0.375, 0.875, 0.375, 0.875, 0.375, 0.875, 0.375, 0.875, 0.375, 0.375, 0.375, 0.375, 0.375, 0.875, 0.0, 0.0, 0.375, 0.375, 0.0, 0.0, 0.0, 0.0, 0.0, 0.0, 0.375, 0.875, 0.375, 0.875, 0.0, 0.0, 0.0, 0.0, 0.375, 0.375, 0.0, 0.0, 0.0, 0.0, 0.0, 0.0, 0.0, 0.0, 0.375, 0.375, 0.375, 0.375, 0.0, 0.0, 0.375, 0.375, 0.375, 0.875, 0.375, 0.875, 0.375, 0.875, 0.375, 0.875, 0.375, 0.375, 0.375, 0.375, 0.375, 0.375, 0.375, 0.375, 0.375, 0.875, 0.375, 0.375, 0.375, 0.375, 0.375, 0.875, 0.0, 0.0, 0.0, 0.0, 0.0, 0.0, 0.0, 0.0, 0.375, 0.875, 0.375, 0.875, 0.375, 0.875, 0.375, 0.875, 0.25, 0.5, 0.25, 0.75, 0.25, 0.75, 0.25, 0.5, 0.375, 0.375, 0.375, 0.375, 0.375, 0.375, 0.375, 0.375, 0.0, 0.0, 0.0, 0.0, 0.0, 0.0, 0.0, 0.0, 0.375, 0.875, 0.375, 0.875, 0.375, 0.875, 0.375, 0.875, 0.25, 0.5, 0.25, 0.75, 0.25, 0.75, 0.25, 0.5, 0.375, 0.375, 0.375, 0.375, 0.375, 0.375, 0.375, 0.375, 0.0, 0.0, 0.0, 0.0, 0.0, 0.0, 0.0, 0.0, 0.375, 0.875, 0.375, 0.875, 0.375, 0.875, 0.375, 0.875, 0.375, 0.375, 0.375, 0.375, 0.375, 0.375, 0.375, 0.375, 0.375, 0.875, 0.375, 0.375, 0.375, 0.375, 0.375, 0.875, 0.0, 0.0, 0.0, 0.0, 0.0, 0.0, 0.0, 0.0, 0.375, 0.375, 0.375, 0.375, 0.375, 0.375, 0.0, 0.0, 0.09375, 0.09375, 0.1875, 0.1875, 0.2812, 0.2812, 0.375, 0.375, 0.375, 0.375, 0.375, 0.375, 0.2812, 0.2812, 0.1875, 0.1875, 0.09375, 0.09375, 0.0, 0.0, 0.375, 0.375, 0.375, 0.375, 0.375, 0.875, 0.375, 0.875, 0.2812, 0.6562, 0.1875, 0.4375, 0.09375, 0.2187, 0.0, 0.0, 0.375, 0.875, 0.375, 0.875, 0.0, 0.0, 0.0, 0.0, 0.375, 0.375, 0.0, 0.0, 0.375, 0.875, 0.375, 0.875, 0.2812, 0.6562, 0.1875, 0.4375, 0.09375, 0.2188, 0.0, 0.0, 0.375, 0.875, 0.375, 0.875, 0.0, 0.0, 0.0, 0.0, 0.0, 0.0, 0.0, 0.0, 0.0, 0.0, 0.0, 0.0, 0.0, 0.0, 0.0, 0.0, 0.0, 0.0, 0.0, 0.0, 0.0, 0.0, 0.0, 0.0, 0.0, 0.0, 0.0, 0.0, 0.0, 0.0, 0.0, 0.0, 0.0, 0.0, 0.0, 0.0, 0.0, 0.0, 0.0, 0.0, 0.0, 0.0, 0.0, 0.0, 0.0, 0.0, 0.0, 0.0, 0.625, 0.875, 0.625, 0.375, 0.5417, 0.375, 0.5417, 0.875, 0.5417, 0.875, 0.5417, 0.375, 0.4583, 0.375, 0.4583, 0.875, 0.375, 0.75, 0.4583, 0.75, 0.4583, 0.875, 0.375, 0.875, 0.4583, 0.75, 0.5417, 0.75, 0.5417, 0.875, 0.4583, 0.875, 0.375, 0.5, 0.4583, 0.5, 0.4583, 0.75, 0.375, 0.75, 0.4583, 0.5, 0.5417, 0.5, 0.5417, 0.75, 0.4583, 0.75, 0.375, 0.375, 0.4583, 0.375, 0.4583, 0.5, 0.375, 0.5, 0.4583, 0.375, 0.5417, 0.375, 0.5417, 0.5, 0.4583, 0.5, 0.625, 0.5, 0.75, 0.5, 0.75, 0.75, 0.625, 0.75, 0.625, 0.75, 0.625, 0.5, 0.625, 0.5, 0.625, 0.75, 0.625, 0.375, 0.625, 0.875, 0.625, 0.875, 0.625, 0.375, 0.625, 0.5, 0.625, 0.375, 0.625, 0.375, 0.625, 0.5, 0.625, 0.5, 0.625, 0.375, 0.625, 0.375, 0.625, 0.5, 0.625, 0.375, 0.625, 0.875, 0.625, 0.875, 0.625, 0.375, 0.625, 0.75, 0.625, 0.5, 0.625, 0.5, 0.625, 0.75, 0.625, 0.875, 0.625, 0.75, 0.625, 0.75, 0.625, 0.875])
me_cube_004.update()

# ---- objects
ob_cube = bpy.data.objects.new('Cube', me_cube)
ob_light = bpy.data.objects.new('Light', light_light)
ob_camera = bpy.data.objects.new('Camera', cam_camera)
ob_cube_001 = bpy.data.objects.new('Cube.001', me_cube_001)
ob_cube_002 = bpy.data.objects.new('Cube.002', me_cube_004)

# ---- transforms, parenting, visibility, modifiers, constraints
ob_cube.location = (0.0, 0.0, 0.0)
ob_cube.lock_rotations_4d = False
ob_cube.empty_display_type = 'ARROWS'
ob_cube.lineart.crease_threshold = 0.0
ob_light.location = (4.076, 1.005, 5.904)
ob_light.rotation_euler = (0.6503, 0.05522, 1.866)
ob_light.lock_rotations_4d = False
ob_light.empty_display_type = 'ARROWS'
ob_light.color = (0.0, 0.0, 0.0, 0.0)
ob_light.lineart.crease_threshold = 0.0
ob_camera.location = (7.359, -6.926, 4.958)
ob_camera.rotation_euler = (1.109, 0.0, 0.8149)
ob_camera.lock_rotations_4d = False
ob_camera.empty_display_type = 'ARROWS'
ob_camera.color = (0.0, 0.0, 0.0, 0.0)
ob_camera.display_type = 'WIRE'
ob_camera.lineart.crease_threshold = 0.0
ob_cube_001.location = (6.303, 0.0, 0.0)
ob_cube_001.lock_rotations_4d = False
ob_cube_001.empty_display_type = 'ARROWS'
ob_cube_001.lineart.crease_threshold = 0.0
ob_cube_002.location = (21.73, 0.0, 0.0)

# ---- collection membership
col_collection.objects.link(ob_cube)
col_collection.objects.link(ob_light)
col_collection.objects.link(ob_camera)
col_collection.objects.link(ob_cube_001)
col_collection.objects.link(ob_cube_002)

# ---- scene / render settings (as saved in the file)
scene.camera = ob_camera
scene.frame_start = 1; scene.frame_end = 250; scene.frame_set(1)
scene.render.engine = 'BLENDER_EEVEE_NEXT'
bpy.context.view_layer.update()
